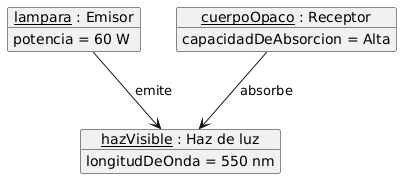

The diagram above was rendered by PlantUML. Its source (embedded in the PNG):
@startuml
skinparam style strictuml
skinparam objectAttributeIconSize 0
skinparam monochrome false
skinparam shadowing false

object "lampara : Emisor" as lampara {
    potencia = 60 W
}

object "hazVisible : Haz de luz" as haz {
    longitudDeOnda = 550 nm
}

object "cuerpoOpaco : Receptor" as receptor {
    capacidadDeAbsorcion = Alta
}

lampara --> haz : emite
receptor --> haz : absorbe
@enduml